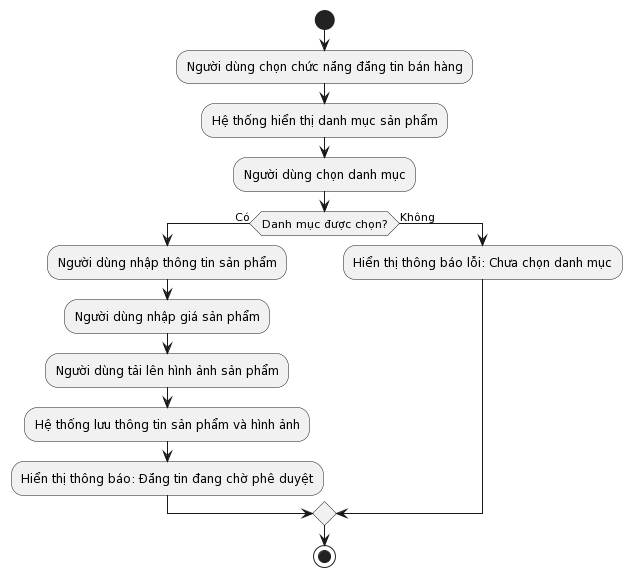

The diagram above was rendered by PlantUML. Its source (embedded in the PNG):
@startuml
start
:Người dùng chọn chức năng đăng tin bán hàng;
:Hệ thống hiển thị danh mục sản phẩm;
:Người dùng chọn danh mục;

if (Danh mục được chọn?) then (Có)
  :Người dùng nhập thông tin sản phẩm;
  :Người dùng nhập giá sản phẩm;
  :Người dùng tải lên hình ảnh sản phẩm;
  :Hệ thống lưu thông tin sản phẩm và hình ảnh;
  :Hiển thị thông báo: Đăng tin đang chờ phê duyệt;
else (Không)
  :Hiển thị thông báo lỗi: Chưa chọn danh mục;
endif

stop
@enduml